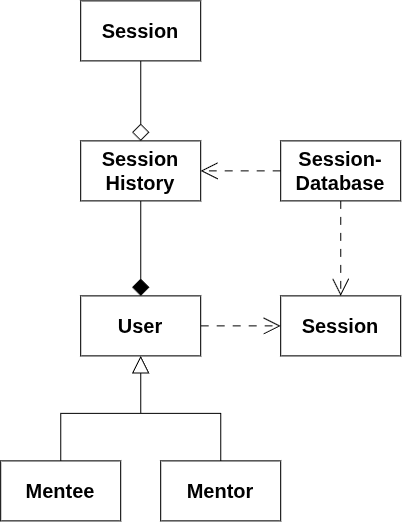

The diagram above was exported from draw.io. Its source (the exported page's mxGraphModel, read from the mxfile embedded in the PNG):
<mxGraphModel dx="2205" dy="1160" grid="1" gridSize="10" guides="1" tooltips="1" connect="1" arrows="1" fold="1" page="1" pageScale="1" pageWidth="827" pageHeight="1169" background="light-dark(#ffffff, #121212)" math="0" shadow="0">
  <root>
    <mxCell id="ghV0u7xEsJa7IZ4c7kh6-0" />
    <mxCell id="ghV0u7xEsJa7IZ4c7kh6-1" parent="ghV0u7xEsJa7IZ4c7kh6-0" />
    <mxCell id="ghV0u7xEsJa7IZ4c7kh6-2" parent="ghV0u7xEsJa7IZ4c7kh6-1" style="rounded=0;whiteSpace=wrap;html=1;" value="&lt;b&gt;&lt;font style=&quot;font-size: 20px;&quot;&gt;User&lt;/font&gt;&lt;/b&gt;" vertex="1">
      <mxGeometry height="60" width="120" x="280" y="555" as="geometry" />
    </mxCell>
    <mxCell id="ghV0u7xEsJa7IZ4c7kh6-3" edge="1" parent="ghV0u7xEsJa7IZ4c7kh6-1" source="ghV0u7xEsJa7IZ4c7kh6-4" style="edgeStyle=orthogonalEdgeStyle;rounded=0;orthogonalLoop=1;jettySize=auto;html=1;entryX=0.5;entryY=1;entryDx=0;entryDy=0;endArrow=block;endFill=0;startSize=14;endSize=15;" target="ghV0u7xEsJa7IZ4c7kh6-2">
      <mxGeometry relative="1" as="geometry" />
    </mxCell>
    <mxCell id="ghV0u7xEsJa7IZ4c7kh6-4" parent="ghV0u7xEsJa7IZ4c7kh6-1" style="rounded=0;whiteSpace=wrap;html=1;" value="&lt;b&gt;&lt;font style=&quot;font-size: 20px;&quot;&gt;Mentee&lt;/font&gt;&lt;/b&gt;" vertex="1">
      <mxGeometry height="60" width="120" x="200" y="720" as="geometry" />
    </mxCell>
    <mxCell id="ghV0u7xEsJa7IZ4c7kh6-5" parent="ghV0u7xEsJa7IZ4c7kh6-1" style="rounded=0;whiteSpace=wrap;html=1;" value="&lt;b&gt;&lt;font style=&quot;font-size: 20px;&quot;&gt;Mentor&lt;/font&gt;&lt;/b&gt;" vertex="1">
      <mxGeometry height="60" width="120" x="360" y="720" as="geometry" />
    </mxCell>
    <mxCell id="ghV0u7xEsJa7IZ4c7kh6-6" edge="1" parent="ghV0u7xEsJa7IZ4c7kh6-1" source="ghV0u7xEsJa7IZ4c7kh6-5" style="edgeStyle=orthogonalEdgeStyle;rounded=0;orthogonalLoop=1;jettySize=auto;html=1;entryX=0.5;entryY=1;entryDx=0;entryDy=0;endArrow=block;endFill=0;startSize=14;endSize=15;exitX=0.5;exitY=0;exitDx=0;exitDy=0;" target="ghV0u7xEsJa7IZ4c7kh6-2">
      <mxGeometry relative="1" as="geometry">
        <mxPoint x="264" y="730" as="sourcePoint" />
        <mxPoint x="344" y="650" as="targetPoint" />
      </mxGeometry>
    </mxCell>
    <mxCell id="ghV0u7xEsJa7IZ4c7kh6-7" parent="ghV0u7xEsJa7IZ4c7kh6-1" style="rounded=0;whiteSpace=wrap;html=1;" value="&lt;b&gt;&lt;font style=&quot;font-size: 20px;&quot;&gt;Session&lt;/font&gt;&lt;/b&gt;" vertex="1">
      <mxGeometry height="60" width="120" x="480" y="555" as="geometry" />
    </mxCell>
    <mxCell id="ghV0u7xEsJa7IZ4c7kh6-8" parent="ghV0u7xEsJa7IZ4c7kh6-1" style="rounded=0;whiteSpace=wrap;html=1;" value="&lt;b&gt;&lt;font style=&quot;font-size: 20px;&quot;&gt;Session-Database&lt;/font&gt;&lt;/b&gt;" vertex="1">
      <mxGeometry height="60" width="120" x="480" y="400" as="geometry" />
    </mxCell>
    <mxCell id="ghV0u7xEsJa7IZ4c7kh6-9" edge="1" parent="ghV0u7xEsJa7IZ4c7kh6-1" source="ghV0u7xEsJa7IZ4c7kh6-8" style="edgeStyle=orthogonalEdgeStyle;rounded=0;orthogonalLoop=1;jettySize=auto;html=1;entryX=0.5;entryY=0;entryDx=0;entryDy=0;endArrow=open;endFill=0;startSize=14;endSize=15;exitX=0.5;exitY=1;exitDx=0;exitDy=0;dashed=1;dashPattern=8 8;" target="ghV0u7xEsJa7IZ4c7kh6-7">
      <mxGeometry relative="1" as="geometry">
        <mxPoint x="600" y="359.96" as="sourcePoint" />
        <mxPoint x="520" y="279.96" as="targetPoint" />
      </mxGeometry>
    </mxCell>
    <mxCell id="ghV0u7xEsJa7IZ4c7kh6-10" edge="1" parent="ghV0u7xEsJa7IZ4c7kh6-1" source="ghV0u7xEsJa7IZ4c7kh6-2" style="edgeStyle=orthogonalEdgeStyle;rounded=0;orthogonalLoop=1;jettySize=auto;html=1;entryX=0;entryY=0.5;entryDx=0;entryDy=0;endArrow=open;endFill=0;startSize=14;endSize=15;exitX=1;exitY=0.5;exitDx=0;exitDy=0;dashed=1;dashPattern=8 8;" target="ghV0u7xEsJa7IZ4c7kh6-7">
      <mxGeometry relative="1" as="geometry">
        <mxPoint x="650" y="369.96" as="sourcePoint" />
        <mxPoint x="570" y="289.96" as="targetPoint" />
      </mxGeometry>
    </mxCell>
    <mxCell id="1tZqwvZ_RqoMydf3CiTA-1" parent="ghV0u7xEsJa7IZ4c7kh6-1" style="rounded=0;whiteSpace=wrap;html=1;" value="&lt;b&gt;&lt;font style=&quot;font-size: 20px;&quot;&gt;Session History&lt;/font&gt;&lt;/b&gt;" vertex="1">
      <mxGeometry height="60" width="120" x="280" y="400" as="geometry" />
    </mxCell>
    <mxCell id="1tZqwvZ_RqoMydf3CiTA-2" edge="1" parent="ghV0u7xEsJa7IZ4c7kh6-1" source="ghV0u7xEsJa7IZ4c7kh6-8" style="edgeStyle=orthogonalEdgeStyle;rounded=0;orthogonalLoop=1;jettySize=auto;html=1;endArrow=open;endFill=0;startSize=14;endSize=15;dashed=1;dashPattern=8 8;entryX=1;entryY=0.5;entryDx=0;entryDy=0;" target="1tZqwvZ_RqoMydf3CiTA-1">
      <mxGeometry relative="1" as="geometry">
        <mxPoint x="610" y="620" as="sourcePoint" />
        <mxPoint x="480" y="480" as="targetPoint" />
      </mxGeometry>
    </mxCell>
    <mxCell id="1tZqwvZ_RqoMydf3CiTA-3" parent="ghV0u7xEsJa7IZ4c7kh6-1" style="rounded=0;whiteSpace=wrap;html=1;" value="&lt;b&gt;&lt;font style=&quot;font-size: 20px;&quot;&gt;Session&lt;/font&gt;&lt;/b&gt;" vertex="1">
      <mxGeometry height="60" width="120" x="280" y="260" as="geometry" />
    </mxCell>
    <mxCell id="1tZqwvZ_RqoMydf3CiTA-4" edge="1" parent="ghV0u7xEsJa7IZ4c7kh6-1" source="1tZqwvZ_RqoMydf3CiTA-3" style="edgeStyle=orthogonalEdgeStyle;rounded=0;orthogonalLoop=1;jettySize=auto;html=1;entryX=0.5;entryY=0;entryDx=0;entryDy=0;endArrow=diamond;endFill=0;startSize=14;endSize=15;exitX=0.5;exitY=1;exitDx=0;exitDy=0;" target="1tZqwvZ_RqoMydf3CiTA-1">
      <mxGeometry relative="1" as="geometry">
        <mxPoint x="640" y="430" as="sourcePoint" />
        <mxPoint x="630" y="490" as="targetPoint" />
      </mxGeometry>
    </mxCell>
    <mxCell id="1tZqwvZ_RqoMydf3CiTA-5" edge="1" parent="ghV0u7xEsJa7IZ4c7kh6-1" source="1tZqwvZ_RqoMydf3CiTA-1" style="edgeStyle=orthogonalEdgeStyle;rounded=0;orthogonalLoop=1;jettySize=auto;html=1;entryX=0.5;entryY=0;entryDx=0;entryDy=0;endArrow=diamond;endFill=1;startSize=14;endSize=15;exitX=0.5;exitY=1;exitDx=0;exitDy=0;" target="ghV0u7xEsJa7IZ4c7kh6-2">
      <mxGeometry relative="1" as="geometry">
        <mxPoint x="630" y="610" as="sourcePoint" />
        <mxPoint x="630" y="550" as="targetPoint" />
      </mxGeometry>
    </mxCell>
  </root>
</mxGraphModel>